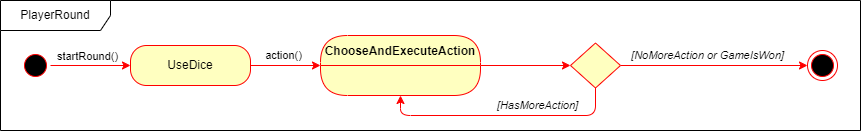

The diagram above was exported from draw.io. Its source (the exported page's mxGraphModel, read from the mxfile embedded in the PNG):
<mxGraphModel dx="2261" dy="854" grid="1" gridSize="10" guides="1" tooltips="1" connect="1" arrows="1" fold="1" page="1" pageScale="1" pageWidth="827" pageHeight="1169" math="0" shadow="0">
  <root>
    <mxCell id="0" />
    <mxCell id="1" parent="0" />
    <mxCell id="sJh4d1tqF9a-PDi6P2Vy-22" style="edgeStyle=orthogonalEdgeStyle;rounded=0;orthogonalLoop=1;jettySize=auto;html=1;entryX=0;entryY=0.5;entryDx=0;entryDy=0;strokeColor=#ff0000;" parent="1" source="sJh4d1tqF9a-PDi6P2Vy-3" target="sJh4d1tqF9a-PDi6P2Vy-20" edge="1">
      <mxGeometry relative="1" as="geometry" />
    </mxCell>
    <mxCell id="sJh4d1tqF9a-PDi6P2Vy-30" value="startRound()" style="edgeLabel;html=1;align=center;verticalAlign=middle;resizable=0;points=[];" parent="sJh4d1tqF9a-PDi6P2Vy-22" vertex="1" connectable="0">
      <mxGeometry x="0.35" y="-1" relative="1" as="geometry">
        <mxPoint x="-18" y="-11" as="offset" />
      </mxGeometry>
    </mxCell>
    <mxCell id="sJh4d1tqF9a-PDi6P2Vy-3" value="" style="ellipse;html=1;shape=startState;fillColor=#000000;strokeColor=#ff0000;" parent="1" vertex="1">
      <mxGeometry x="10" y="380" width="30" height="30" as="geometry" />
    </mxCell>
    <mxCell id="sJh4d1tqF9a-PDi6P2Vy-6" value="" style="ellipse;html=1;shape=endState;fillColor=#000000;strokeColor=#ff0000;" parent="1" vertex="1">
      <mxGeometry x="797" y="380" width="30" height="30" as="geometry" />
    </mxCell>
    <mxCell id="sJh4d1tqF9a-PDi6P2Vy-25" style="edgeStyle=orthogonalEdgeStyle;rounded=0;orthogonalLoop=1;jettySize=auto;html=1;exitX=1;exitY=0.5;exitDx=0;exitDy=0;entryX=0;entryY=0.5;entryDx=0;entryDy=0;strokeColor=#ff0000;" parent="1" source="sJh4d1tqF9a-PDi6P2Vy-10" target="sJh4d1tqF9a-PDi6P2Vy-6" edge="1">
      <mxGeometry relative="1" as="geometry" />
    </mxCell>
    <mxCell id="sJh4d1tqF9a-PDi6P2Vy-32" value="&lt;i&gt;[NoMoreAction or GameIsWon]&lt;/i&gt;" style="edgeLabel;html=1;align=center;verticalAlign=middle;resizable=0;points=[];" parent="sJh4d1tqF9a-PDi6P2Vy-25" vertex="1" connectable="0">
      <mxGeometry x="-0.2086" y="2" relative="1" as="geometry">
        <mxPoint x="12" y="-9" as="offset" />
      </mxGeometry>
    </mxCell>
    <mxCell id="sJh4d1tqF9a-PDi6P2Vy-26" style="edgeStyle=orthogonalEdgeStyle;rounded=1;orthogonalLoop=1;jettySize=auto;html=1;exitX=0.5;exitY=1;exitDx=0;exitDy=0;entryX=0.5;entryY=1;entryDx=0;entryDy=0;strokeColor=#ff0000;curved=0;" parent="1" source="sJh4d1tqF9a-PDi6P2Vy-10" target="sJh4d1tqF9a-PDi6P2Vy-16" edge="1">
      <mxGeometry relative="1" as="geometry" />
    </mxCell>
    <mxCell id="sJh4d1tqF9a-PDi6P2Vy-33" value="[HasMoreAction]" style="edgeLabel;html=1;align=center;verticalAlign=middle;resizable=0;points=[];fontStyle=2" parent="sJh4d1tqF9a-PDi6P2Vy-26" vertex="1" connectable="0">
      <mxGeometry x="-0.1585" y="-2" relative="1" as="geometry">
        <mxPoint x="16" y="-9" as="offset" />
      </mxGeometry>
    </mxCell>
    <mxCell id="sJh4d1tqF9a-PDi6P2Vy-10" value="" style="rhombus;whiteSpace=wrap;html=1;fontColor=#000000;fillColor=#ffffc0;strokeColor=#ff0000;" parent="1" vertex="1">
      <mxGeometry x="560" y="372.5" width="50" height="45" as="geometry" />
    </mxCell>
    <mxCell id="sJh4d1tqF9a-PDi6P2Vy-24" style="edgeStyle=orthogonalEdgeStyle;rounded=0;orthogonalLoop=1;jettySize=auto;html=1;strokeColor=#ff0000;" parent="1" source="sJh4d1tqF9a-PDi6P2Vy-16" target="sJh4d1tqF9a-PDi6P2Vy-10" edge="1">
      <mxGeometry relative="1" as="geometry" />
    </mxCell>
    <mxCell id="sJh4d1tqF9a-PDi6P2Vy-16" value="ChooseAndExecuteAction" style="swimlane;fontStyle=1;align=center;verticalAlign=middle;childLayout=stackLayout;horizontal=1;startSize=30;horizontalStack=0;resizeParent=0;resizeLast=1;container=0;fontColor=#000000;collapsible=0;rounded=1;arcSize=30;strokeColor=#ff0000;fillColor=#ffffc0;swimlaneFillColor=#ffffc0;dropTarget=0;" parent="1" vertex="1">
      <mxGeometry x="310" y="365" width="160" height="60" as="geometry" />
    </mxCell>
    <mxCell id="sJh4d1tqF9a-PDi6P2Vy-23" style="edgeStyle=orthogonalEdgeStyle;rounded=0;orthogonalLoop=1;jettySize=auto;html=1;entryX=0;entryY=0.5;entryDx=0;entryDy=0;strokeColor=#ff0000;" parent="1" source="sJh4d1tqF9a-PDi6P2Vy-20" target="sJh4d1tqF9a-PDi6P2Vy-16" edge="1">
      <mxGeometry relative="1" as="geometry" />
    </mxCell>
    <mxCell id="sJh4d1tqF9a-PDi6P2Vy-29" value="action()" style="edgeLabel;html=1;align=center;verticalAlign=middle;resizable=0;points=[];" parent="sJh4d1tqF9a-PDi6P2Vy-23" vertex="1" connectable="0">
      <mxGeometry x="-0.2571" y="-1" relative="1" as="geometry">
        <mxPoint x="6" y="-12" as="offset" />
      </mxGeometry>
    </mxCell>
    <mxCell id="sJh4d1tqF9a-PDi6P2Vy-20" value="UseDice" style="rounded=1;whiteSpace=wrap;html=1;arcSize=40;fontColor=#000000;fillColor=#ffffc0;strokeColor=#ff0000;" parent="1" vertex="1">
      <mxGeometry x="120" y="375" width="120" height="40" as="geometry" />
    </mxCell>
    <mxCell id="sJh4d1tqF9a-PDi6P2Vy-34" value="PlayerRound" style="shape=umlFrame;whiteSpace=wrap;html=1;pointerEvents=0;width=110;height=30;" parent="1" vertex="1">
      <mxGeometry x="-10" y="330" width="860" height="130" as="geometry" />
    </mxCell>
  </root>
</mxGraphModel>